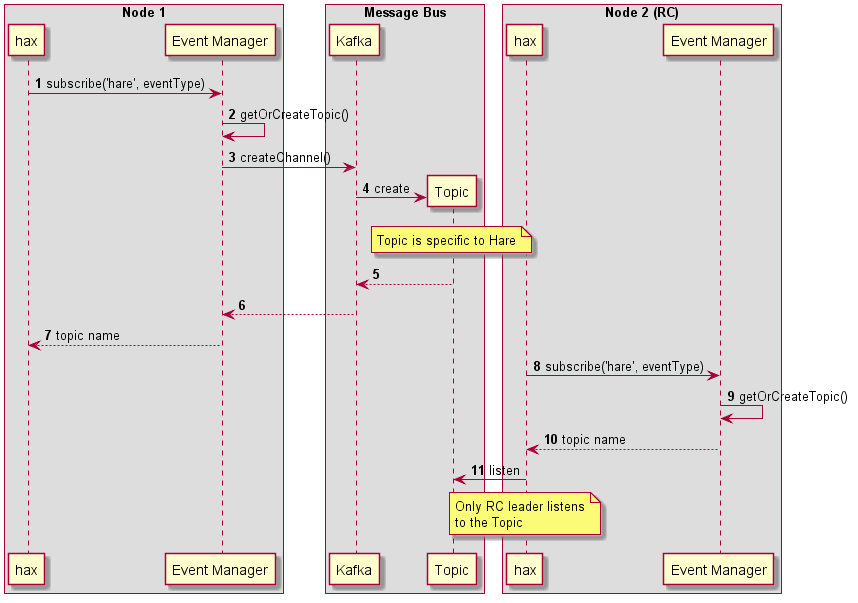

The diagram above was rendered by PlantUML. Its source (embedded in the PNG):
@startuml

autonumber

box "Node 1"
    participant hax
    participant EM as "Event Manager"
end box

box "Message Bus"
    participant Kafka
    participant Topic
end box

box "Node 2 (RC)"
    participant hax2 as "hax"
    participant EM2 as "Event Manager"
end box


hax -> EM: subscribe('hare', eventType)
EM -> EM: getOrCreateTopic()
EM -> Kafka: createChannel()
Kafka -> Topic **: create
note over Topic
    Topic is specific to Hare
end note
Topic --> Kafka
Kafka --> EM
EM --> hax: topic name

hax2 -> EM2: subscribe('hare', eventType)
EM2 -> EM2: getOrCreateTopic()
EM2 --> hax2: topic name
hax2 -> Topic: listen
note over hax2
    Only RC leader listens
    to the Topic
end note 
@enduml